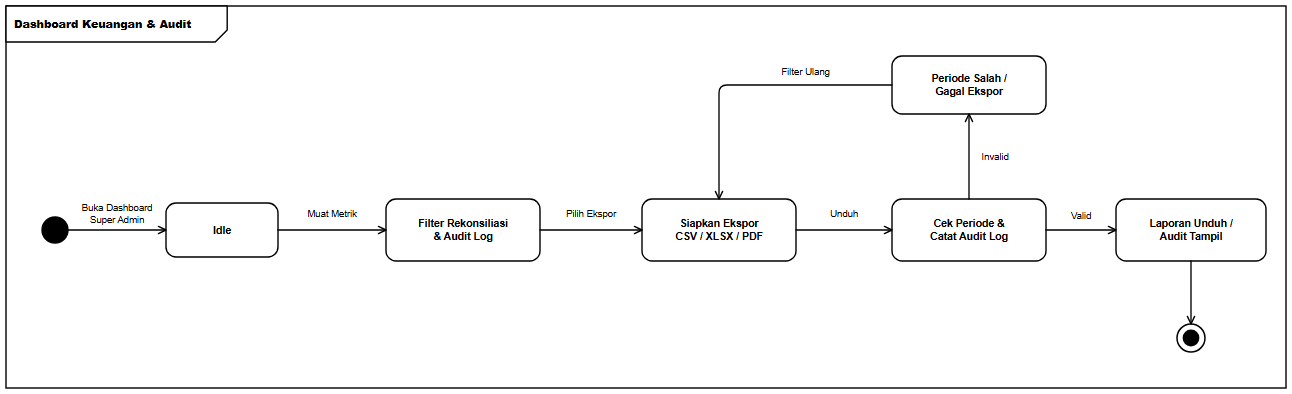

The diagram above was exported from draw.io. Its source (the exported page's mxGraphModel, read from the mxfile embedded in the PNG):
<mxGraphModel dx="1328" dy="430" grid="1" gridSize="10" guides="1" tooltips="1" connect="1" arrows="1" fold="1" page="1" pageScale="1" pageWidth="1328" pageHeight="430" background="#ffffff" math="0" shadow="0">
  <root>
    <mxCell id="0" />
    <mxCell id="1" parent="0" />
    <mxCell id="frame" value="&lt;b&gt;Dashboard Keuangan &amp; Audit&lt;/b&gt;" style="shape=umlFrame;whiteSpace=wrap;html=1;width=221.20000000000002;height=36;boundedLbl=1;verticalAlign=top;align=left;fillColor=#ffffff;strokeColor=#000000;strokeWidth=1.4;fontFamily=Helvetica;fontSize=11;fontColor=#000000;" vertex="1" parent="1">
      <mxGeometry x="24" y="24" width="1280" height="382" as="geometry" />
    </mxCell>
    <mxCell id="init" value="" style="ellipse;html=1;aspect=fixed;fillColor=#000000;strokeColor=#000000;strokeWidth=1.4;" vertex="1" parent="1">
      <mxGeometry x="60" y="235" width="26" height="26" as="geometry" />
    </mxCell>
    <mxCell id="s_idle" value="&lt;b&gt;Idle&lt;/b&gt;" style="rounded=1;arcSize=20;whiteSpace=wrap;html=1;fillColor=#ffffff;strokeColor=#000000;strokeWidth=1.4;fontFamily=Helvetica;fontSize=10.5;fontColor=#000000;spacingLeft=6;spacingRight=6;" vertex="1" parent="1">
      <mxGeometry x="184" y="221" width="112" height="54" as="geometry" />
    </mxCell>
    <mxCell id="s_act1" value="&lt;b&gt;Filter Rekonsiliasi&lt;br&gt;&amp;amp; Audit Log&lt;/b&gt;" style="rounded=1;arcSize=20;whiteSpace=wrap;html=1;fillColor=#ffffff;strokeColor=#000000;strokeWidth=1.4;fontFamily=Helvetica;fontSize=10.5;fontColor=#000000;spacingLeft=6;spacingRight=6;" vertex="1" parent="1">
      <mxGeometry x="404" y="217" width="154" height="62" as="geometry" />
    </mxCell>
    <mxCell id="s_act2" value="&lt;b&gt;Siapkan Ekspor&lt;br&gt;CSV / XLSX / PDF&lt;/b&gt;" style="rounded=1;arcSize=20;whiteSpace=wrap;html=1;fillColor=#ffffff;strokeColor=#000000;strokeWidth=1.4;fontFamily=Helvetica;fontSize=10.5;fontColor=#000000;spacingLeft=6;spacingRight=6;" vertex="1" parent="1">
      <mxGeometry x="660" y="217" width="154" height="62" as="geometry" />
    </mxCell>
    <mxCell id="s_chk" value="&lt;b&gt;Cek Periode &amp;amp;&lt;br&gt;Catat Audit Log&lt;/b&gt;" style="rounded=1;arcSize=20;whiteSpace=wrap;html=1;fillColor=#ffffff;strokeColor=#000000;strokeWidth=1.4;fontFamily=Helvetica;fontSize=10.5;fontColor=#000000;spacingLeft=6;spacingRight=6;" vertex="1" parent="1">
      <mxGeometry x="910" y="217" width="154" height="62" as="geometry" />
    </mxCell>
    <mxCell id="s_ok" value="&lt;b&gt;Laporan Unduh /&lt;br&gt;Audit Tampil&lt;/b&gt;" style="rounded=1;arcSize=20;whiteSpace=wrap;html=1;fillColor=#ffffff;strokeColor=#000000;strokeWidth=1.4;fontFamily=Helvetica;fontSize=10.5;fontColor=#000000;spacingLeft=6;spacingRight=6;" vertex="1" parent="1">
      <mxGeometry x="1134" y="217" width="150" height="62" as="geometry" />
    </mxCell>
    <mxCell id="s_fail" value="&lt;b&gt;Periode Salah /&lt;br&gt;Gagal Ekspor&lt;/b&gt;" style="rounded=1;arcSize=20;whiteSpace=wrap;html=1;fillColor=#ffffff;strokeColor=#000000;strokeWidth=1.4;fontFamily=Helvetica;fontSize=10.5;fontColor=#000000;spacingLeft=6;spacingRight=6;" vertex="1" parent="1">
      <mxGeometry x="910" y="74" width="154" height="58" as="geometry" />
    </mxCell>
    <mxCell id="final" value="" style="ellipse;html=1;shape=endState;aspect=fixed;fillColor=#000000;strokeColor=#000000;strokeWidth=1.5;" vertex="1" parent="1">
      <mxGeometry x="1195" y="342" width="28" height="28" as="geometry" />
    </mxCell>
    <mxCell id="e1" value="Buka Dashboard&lt;br&gt;Super Admin" style="edgeStyle=orthogonalEdgeStyle;rounded=1;arcSize=8;jumpStyle=arc;jumpSize=7;orthogonalLoop=1;jettySize=auto;html=1;endArrow=open;endFill=0;endSize=8;strokeColor=#000000;strokeWidth=1.35;fontFamily=Helvetica;fontSize=9.5;fontColor=#000000;labelBackgroundColor=#ffffff;exitX=1;exitY=0.5;exitDx=0;exitDy=0;exitPerimeter=0;entryX=0;entryY=0.5;entryDx=0;entryDy=0;entryPerimeter=0;" edge="1" parent="1" source="init" target="s_idle">
      <mxGeometry relative="1" as="geometry">
        <mxPoint y="-16" as="offset" />
      </mxGeometry>
    </mxCell>
    <mxCell id="e2" value="Muat Metrik" style="edgeStyle=orthogonalEdgeStyle;rounded=1;arcSize=8;jumpStyle=arc;jumpSize=7;orthogonalLoop=1;jettySize=auto;html=1;endArrow=open;endFill=0;endSize=8;strokeColor=#000000;strokeWidth=1.35;fontFamily=Helvetica;fontSize=9.5;fontColor=#000000;labelBackgroundColor=#ffffff;exitX=1;exitY=0.5;exitDx=0;exitDy=0;exitPerimeter=0;entryX=0;entryY=0.5;entryDx=0;entryDy=0;entryPerimeter=0;" edge="1" parent="1" source="s_idle" target="s_act1">
      <mxGeometry relative="1" as="geometry">
        <mxPoint y="-16" as="offset" />
      </mxGeometry>
    </mxCell>
    <mxCell id="e3" value="Pilih Ekspor" style="edgeStyle=orthogonalEdgeStyle;rounded=1;arcSize=8;jumpStyle=arc;jumpSize=7;orthogonalLoop=1;jettySize=auto;html=1;endArrow=open;endFill=0;endSize=8;strokeColor=#000000;strokeWidth=1.35;fontFamily=Helvetica;fontSize=9.5;fontColor=#000000;labelBackgroundColor=#ffffff;exitX=1;exitY=0.5;exitDx=0;exitDy=0;exitPerimeter=0;entryX=0;entryY=0.5;entryDx=0;entryDy=0;entryPerimeter=0;" edge="1" parent="1" source="s_act1" target="s_act2">
      <mxGeometry relative="1" as="geometry">
        <mxPoint y="-16" as="offset" />
      </mxGeometry>
    </mxCell>
    <mxCell id="e4" value="Unduh" style="edgeStyle=orthogonalEdgeStyle;rounded=1;arcSize=8;jumpStyle=arc;jumpSize=7;orthogonalLoop=1;jettySize=auto;html=1;endArrow=open;endFill=0;endSize=8;strokeColor=#000000;strokeWidth=1.35;fontFamily=Helvetica;fontSize=9.5;fontColor=#000000;labelBackgroundColor=#ffffff;exitX=1;exitY=0.5;exitDx=0;exitDy=0;exitPerimeter=0;entryX=0;entryY=0.5;entryDx=0;entryDy=0;entryPerimeter=0;" edge="1" parent="1" source="s_act2" target="s_chk">
      <mxGeometry relative="1" as="geometry">
        <mxPoint y="-16" as="offset" />
      </mxGeometry>
    </mxCell>
    <mxCell id="e5" value="Valid" style="edgeStyle=orthogonalEdgeStyle;rounded=1;arcSize=8;jumpStyle=arc;jumpSize=7;orthogonalLoop=1;jettySize=auto;html=1;endArrow=open;endFill=0;endSize=8;strokeColor=#000000;strokeWidth=1.35;fontFamily=Helvetica;fontSize=9.5;fontColor=#000000;labelBackgroundColor=#ffffff;exitX=1;exitY=0.5;exitDx=0;exitDy=0;exitPerimeter=0;entryX=0;entryY=0.5;entryDx=0;entryDy=0;entryPerimeter=0;" edge="1" parent="1" source="s_chk" target="s_ok">
      <mxGeometry relative="1" as="geometry">
        <mxPoint y="-14" as="offset" />
      </mxGeometry>
    </mxCell>
    <mxCell id="e6" value="" style="edgeStyle=orthogonalEdgeStyle;rounded=1;arcSize=8;jumpStyle=arc;jumpSize=7;orthogonalLoop=1;jettySize=auto;html=1;endArrow=open;endFill=0;endSize=8;strokeColor=#000000;strokeWidth=1.35;fontFamily=Helvetica;fontSize=9.5;fontColor=#000000;labelBackgroundColor=#ffffff;exitX=0.5;exitY=1;exitDx=0;exitDy=0;exitPerimeter=0;entryX=0.5;entryY=0;entryDx=0;entryDy=0;entryPerimeter=0;" edge="1" parent="1" source="s_ok" target="final">
      <mxGeometry relative="1" as="geometry" />
    </mxCell>
    <mxCell id="e7" value="Invalid" style="edgeStyle=orthogonalEdgeStyle;rounded=1;arcSize=8;jumpStyle=arc;jumpSize=7;orthogonalLoop=1;jettySize=auto;html=1;endArrow=open;endFill=0;endSize=8;strokeColor=#000000;strokeWidth=1.35;fontFamily=Helvetica;fontSize=9.5;fontColor=#000000;labelBackgroundColor=#ffffff;exitX=0.5;exitY=0;exitDx=0;exitDy=0;exitPerimeter=0;entryX=0.5;entryY=1;entryDx=0;entryDy=0;entryPerimeter=0;" edge="1" parent="1" source="s_chk" target="s_fail">
      <mxGeometry relative="1" as="geometry">
        <mxPoint x="26" as="offset" />
      </mxGeometry>
    </mxCell>
    <mxCell id="e8" value="Filter Ulang" style="edgeStyle=orthogonalEdgeStyle;rounded=1;arcSize=8;jumpStyle=arc;jumpSize=7;orthogonalLoop=1;jettySize=auto;html=1;endArrow=open;endFill=0;endSize=8;strokeColor=#000000;strokeWidth=1.35;fontFamily=Helvetica;fontSize=9.5;fontColor=#000000;labelBackgroundColor=#ffffff;exitX=0;exitY=0.5;exitDx=0;exitDy=0;exitPerimeter=0;entryX=0.5;entryY=0;entryDx=0;entryDy=0;entryPerimeter=0;" edge="1" parent="1" source="s_fail" target="s_act2">
      <mxGeometry x="-0.3972" relative="1" as="geometry">
        <Array as="points">
          <mxPoint x="737" y="103" />
        </Array>
        <mxPoint y="-13" as="offset" />
      </mxGeometry>
    </mxCell>
  </root>
</mxGraphModel>